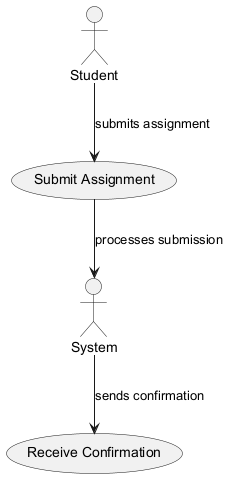

The diagram above was rendered by PlantUML. Its source (embedded in the PNG):
@startuml
actor Student
actor System

usecase "Submit Assignment" as UC1
usecase "Receive Confirmation" as UC2

Student --> UC1 : submits assignment
UC1 --> System : processes submission
System --> UC2 : sends confirmation
@enduml